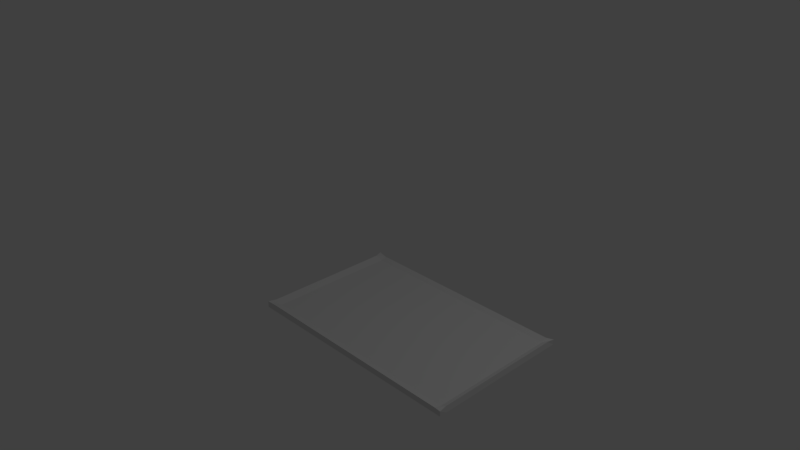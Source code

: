 # Source: Bilderrahmen.blend  (saved by Blender 2.77.0; exported with 4.5.12 LTS)
import bpy
from mathutils import Matrix  # noqa: F401  (used for matrix-valued properties, if any)

bpy.ops.wm.read_factory_settings(use_empty=True)
scene = bpy.context.scene
scene.name = 'Scene'

# ---- collections
col_collection_1 = bpy.data.collections.new('Collection 1'); scene.collection.children.link(col_collection_1)

# ---- materials (node trees are filled in below, after node groups)
mat_material = bpy.data.materials.new('Material')
mat_material.alpha_threshold = 0.0
mat_material.use_transparent_shadow = False
mat_material.roughness = 0.5
mat_material.line_color = (0.0, 0.0, 0.0, 1.0)

# ---- material node trees

# ---- world
world_world = bpy.data.worlds.new('World'); scene.world = world_world
world_world.color = (0.05088, 0.05088, 0.05088)
world_world.use_sun_shadow = False
world_world.sun_shadow_jitter_overblur = 0.0
world_world.cycles.sampling_method = 'MANUAL'

# ---- cameras
cam_camera = bpy.data.cameras.new('Camera')
cam_camera.clip_end = 100.0
cam_camera.lens = 35.0
cam_camera.sensor_width = 32.0
cam_camera.sensor_height = 18.0
cam_camera.ortho_scale = 7.314
cam_camera.dof.focus_distance = 0.0
cam_camera.dof.aperture_fstop = 128.0

# ---- lights
light_lamp = bpy.data.lights.new('Lamp', 'POINT')
light_lamp.transmission_factor = 0.0
light_lamp.cutoff_distance = 30.0
light_lamp.energy = 100.0
light_lamp.shadow_buffer_clip_start = 1.001
light_lamp.shadow_soft_size = 0.1
light_lamp.shadow_maximum_resolution = 0.006
light_lamp.use_absolute_resolution = True

# ---- meshes
me_cube = bpy.data.meshes.new('Cube')
me_cube.from_pydata([(2.178, 1.0, -0.803), (2.178, -1.0, -0.803), (-1.0, -1.006, -0.803), (-1.0, 1.0, -0.803), (2.178, 1.0, -0.734), (2.178, -1.0, -0.734), (-1.0, -1.006, -0.7165), (-1.0, 1.0, -0.734), (2.178, -0.8961, -0.803), (-1.0, -0.8961, -0.803), (2.167, -0.8961, -0.7233), (-0.9626, -0.8961, -0.7165), (-1.0, 0.8876, -0.803), (-0.9626, 0.8876, -0.734), (2.178, 0.8876, -0.803), (2.167, 0.8876, -0.7233), (-0.8497, 1.0, -0.803), (-0.8497, -1.006, -0.803), (-0.8497, 0.9643, -0.734), (-0.8497, -0.9967, -0.7178), (-0.8497, -0.8961, -0.7497), (-0.8497, -0.8961, -0.803), (-0.8497, 0.8876, -0.803), (-0.8497, 0.8876, -0.7671), (2.086, -0.8961, -0.7671), (2.086, 0.8876, -0.7671), (2.086, 1.0, -0.803), (2.086, -1.0, -0.803), (2.086, 0.9643, -0.734), (2.086, -0.9912, -0.7353), (2.086, -0.8961, -0.803), (2.086, 0.8876, -0.803), (-0.8497, 0.8876, -0.7671), (-0.8497, -0.8961, -0.7497), (0.9081, -0.8961, -0.7671), (0.9082, 0.8876, -0.7671), (-0.8497, 0.8876, -0.7671), (-0.8497, -0.8961, -0.7497), (0.9081, -0.8961, -0.7671), (0.9082, 0.8876, -0.7671), (-0.8497, 0.8876, -0.7671), (-0.8497, -0.8961, -0.7497)], [], [(21, 17, 2, 9), (20, 11, 6, 19), (8, 10, 5, 1), (17, 19, 6, 2), (12, 13, 7, 3), (18, 16, 3, 7), (2, 6, 11, 9), (14, 15, 10, 8), (23, 13, 11, 20), (22, 21, 9, 12), (16, 22, 12, 3), (18, 7, 13, 23), (0, 4, 15, 14), (9, 11, 13, 12), (28, 18, 23, 25), (26, 31, 22, 16), (31, 30, 21, 22), (25, 23, 32, 35), (28, 26, 16, 18), (27, 29, 19, 17), (24, 20, 19, 29), (30, 27, 17, 21), (8, 1, 27, 30), (10, 24, 29, 5), (1, 5, 29, 27), (4, 0, 26, 28), (15, 25, 24, 10), (14, 8, 30, 31), (0, 14, 31, 26), (4, 28, 25, 15), (35, 32, 36, 39), (24, 25, 35, 34), (23, 20, 33, 32), (20, 24, 34, 33), (32, 33, 37, 36), (34, 35, 39, 38), (33, 34, 38, 37), (35, 40, 41, 34), (37, 38, 34, 41), (39, 36, 40, 35), (36, 37, 41, 40)])
me_cube.materials.append(mat_material)
me_cube.use_remesh_preserve_volume = False
me_cube.use_remesh_preserve_attributes = False
me_cube.use_mirror_vertex_groups = False
me_cube.update()

# ---- objects
ob_cube = bpy.data.objects.new('Cube', me_cube)
ob_lamp = bpy.data.objects.new('Lamp', light_lamp)
ob_camera = bpy.data.objects.new('Camera', cam_camera)

# ---- transforms, parenting, visibility, modifiers, constraints
ob_cube.location = (0.0, 0.0, 0.0)
ob_cube.lock_rotations_4d = False
ob_cube.empty_display_type = 'ARROWS'
ob_cube.lineart.crease_threshold = 0.0
ob_lamp.location = (4.076, 1.005, 5.904)
ob_lamp.rotation_euler = (0.6503, 0.05522, 1.866)
ob_lamp.lock_rotations_4d = False
ob_lamp.empty_display_type = 'ARROWS'
ob_lamp.color = (0.0, 0.0, 0.0, 0.0)
ob_lamp.lineart.crease_threshold = 0.0
ob_camera.location = (7.481, -6.508, 5.344)
ob_camera.rotation_euler = (1.109, 0.01082, 0.8149)
ob_camera.lock_rotations_4d = False
ob_camera.empty_display_type = 'ARROWS'
ob_camera.color = (0.0, 0.0, 0.0, 0.0)
ob_camera.display_type = 'WIRE'
ob_camera.lineart.crease_threshold = 0.0

# ---- collection membership
col_collection_1.objects.link(ob_cube)
col_collection_1.objects.link(ob_lamp)
col_collection_1.objects.link(ob_camera)

# ---- scene / render settings (as saved in the file)
scene.camera = ob_camera
scene.frame_start = 1; scene.frame_end = 250; scene.frame_set(1)
scene.render.engine = 'BLENDER_EEVEE_NEXT'
scene.render.resolution_percentage = 50
scene.render.dither_intensity = 0.0
scene.cycles.use_denoising = False
scene.cycles.samples = 128
scene.cycles.sampling_pattern = 'TABULATED_SOBOL'
scene.cycles.light_sampling_threshold = 0.0
scene.cycles.use_adaptive_sampling = False
scene.cycles.use_light_tree = False
scene.cycles.blur_glossy = 0.0
scene.cycles.sample_clamp_indirect = 0.0
scene.view_settings.view_transform = 'Standard'
bpy.context.view_layer.update()

